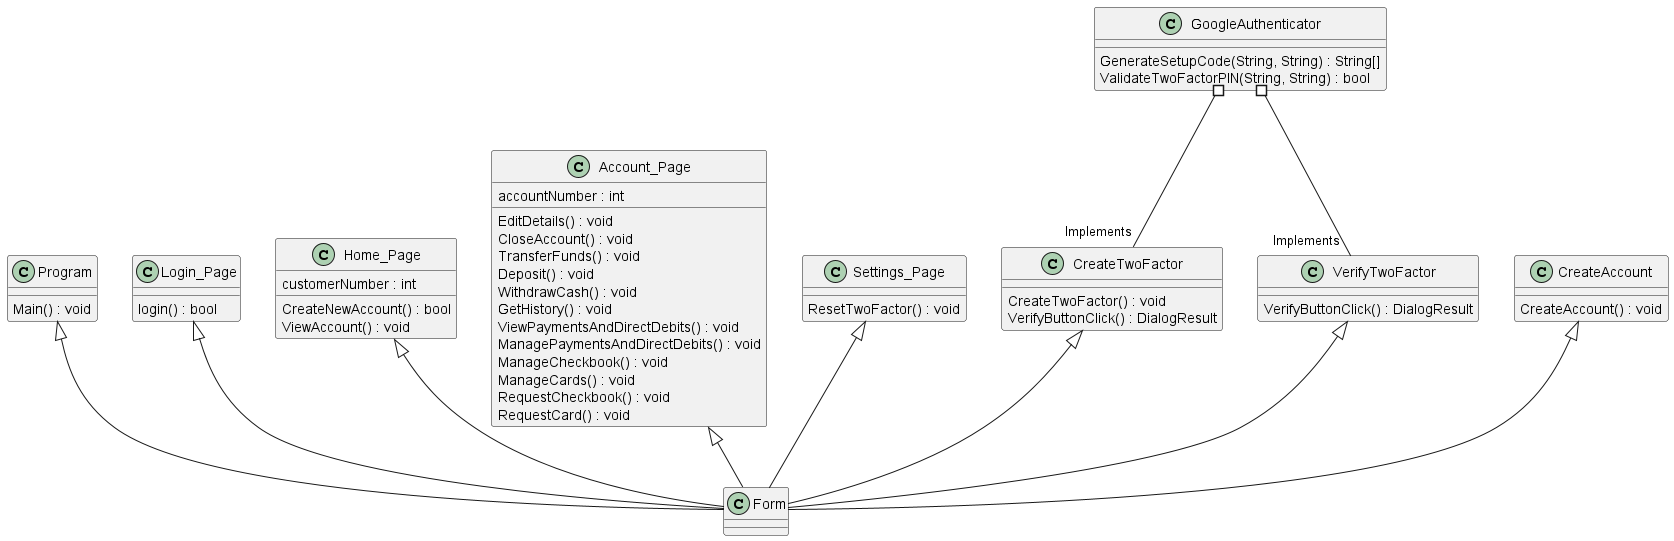

The diagram above was rendered by PlantUML. Its source (embedded in the PNG):
@startuml

Program <|-- Form

Login_Page <|-- Form
Home_Page <|-- Form
Account_Page <|-- Form
Settings_Page <|-- Form

CreateTwoFactor <|-- Form
VerifyTwoFactor <|-- Form

CreateAccount <|-- Form

GoogleAuthenticator #-- "Implements" CreateTwoFactor
GoogleAuthenticator #-- "Implements" VerifyTwoFactor


class Login_Page{
	login() : bool
}

class GoogleAuthenticator{
	GenerateSetupCode(String, String) : String[]
	ValidateTwoFactorPIN(String, String) : bool
}

class CreateAccount {
	CreateAccount() : void
}


class CreateTwoFactor
{
	CreateTwoFactor() : void
	VerifyButtonClick() : DialogResult
}

class VerifyTwoFactor
{
	VerifyButtonClick() : DialogResult
}


class Settings_Page {
	ResetTwoFactor() : void
	
}
class Home_Page {
	customerNumber : int
	CreateNewAccount() : bool
	ViewAccount() : void
}

class Program
{
	Main() : void
}
class Account_Page {
	accountNumber : int
	EditDetails() : void
	CloseAccount() : void
	TransferFunds() : void
	Deposit() : void
	WithdrawCash() : void
	GetHistory() : void
	ViewPaymentsAndDirectDebits() : void
	ManagePaymentsAndDirectDebits() : void
	ManageCheckbook() : void
	ManageCards() : void
	RequestCheckbook() : void
	RequestCard() : void
}
@enduml